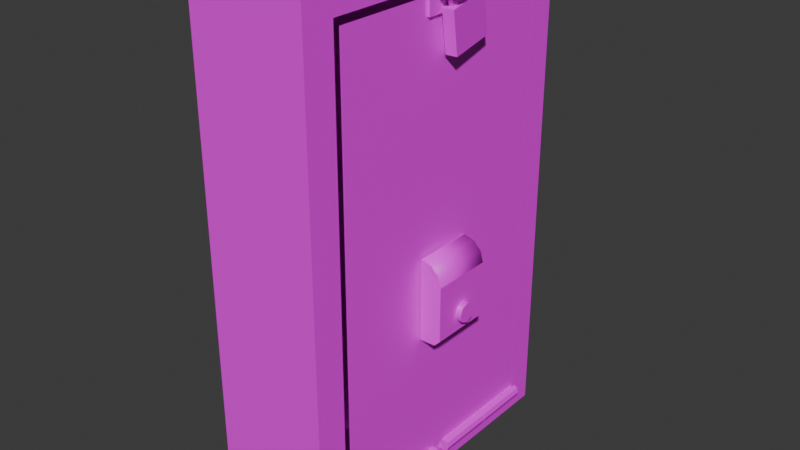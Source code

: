 # Source: blend.blend  (saved by Blender 4.4.32; exported with 4.5.12 LTS)
import bpy
from mathutils import Matrix  # noqa: F401  (used for matrix-valued properties, if any)

bpy.ops.wm.read_factory_settings(use_empty=True)
scene = bpy.context.scene
scene.name = 'Scene'

# ---- collections
col_collection = bpy.data.collections.new('Collection'); scene.collection.children.link(col_collection)

# ---- images (referenced by path relative to the original .blend; pixels are not part of the script)
import os
ASSET_DIR = os.environ.get("B2B_ASSET_DIR", "")  # directory of the original .blend (textures are referenced by path, not embedded)
HERE = os.path.dirname(os.path.abspath(__file__))  # packed textures are extracted next to this script under _unpacked/

def load_image(name, relpath, width, height, colorspace="sRGB"):
    """Load a texture the original file referenced (path relative to the .blend, or extracted next to this script)."""
    p = next((c for c in (os.path.join(HERE, relpath), os.path.join(ASSET_DIR, relpath)) if relpath and os.path.exists(c)), "")
    if p:
        img = bpy.data.images.load(p, check_existing=True)
        img.name = name
    else:  # same state as the original file: an image datablock whose file is absent (Cycles renders it pink)
        img = bpy.data.images.new(name, width, height)
        img.source = "FILE"
        img.filepath = "//" + (relpath or name)
    img.colorspace_settings.name = colorspace
    return img
img_lock_jpg = load_image('lock.jpg', 'lock.jpg', 1024, 1024, 'sRGB')

# ---- materials (node trees are filled in below, after node groups)
mat_x = bpy.data.materials.new('домофон')

# ---- material node trees
mat_x.use_nodes = True; mat_x.node_tree.nodes.clear()
_N = mat_x.node_tree.nodes; _L = mat_x.node_tree.links
n0 = _N.new('ShaderNodeBsdfPrincipled'); n0.name = 'Principled BSDF'; n0.location = (10, 300)
n1 = _N.new('ShaderNodeOutputMaterial'); n1.name = 'Material Output'; n1.location = (300, 300)
n2 = _N.new('ShaderNodeTexImage'); n2.name = 'Image Texture'; n2.location = (-280, 280)
n2.image = img_lock_jpg
n2.interpolation = 'Closest'
_L.new(n0.outputs[0], n1.inputs[0])
_L.new(n2.outputs[0], n0.inputs[0])
n1.is_active_output = True

# ---- world
world_world = bpy.data.worlds.new('World'); scene.world = world_world
world_world.use_nodes = True; world_world.node_tree.nodes.clear()
_N = world_world.node_tree.nodes; _L = world_world.node_tree.links
n0 = _N.new('ShaderNodeOutputWorld'); n0.name = 'World Output'; n0.location = (300, 300)
n1 = _N.new('ShaderNodeBackground'); n1.name = 'Background'; n1.location = (10, 300)
n1.inputs[0].default_value = (0.05088, 0.05088, 0.05088, 1.0)
_L.new(n1.outputs[0], n0.inputs[0])
n0.is_active_output = True
world_world.color = (0.05088, 0.05088, 0.05088)
world_world.sun_shadow_jitter_overblur = 0.0

# ---- meshes
me_cube_001 = bpy.data.meshes.new('Cube.001')
me_cube_001.from_pydata([(-0.21, -0.56, -0.9), (-0.21, -0.56, 0.9), (-0.21, 0.56, -0.9), (-0.21, 0.56, 0.9), (0.21, -0.56, -0.9), (0.21, -0.56, 0.9), (0.21, 0.56, -0.9), (0.21, 0.56, 0.9), (-0.21, -0.448, -0.9), (-0.21, -0.448, 0.9), (0.21, -0.448, -0.9), (0.21, -0.448, 0.9), (-0.21, 0.4592, 0.9), (0.21, 0.4592, -0.9), (-0.21, 0.4592, -0.9), (0.21, 0.4592, 0.9), (-0.21, -0.56, 0.81), (-0.21, 0.56, 0.81), (0.21, 0.56, 0.81), (0.21, -0.56, 0.81), (0.21, -0.448, 0.81), (-0.21, -0.448, 0.81), (0.21, 0.4592, 0.81), (-0.21, 0.4592, 0.81), (-0.21, 0.56, -0.8145), (0.21, 0.56, -0.8145), (0.21, -0.56, -0.8145), (0.21, -0.448, -0.8145), (-0.21, -0.448, -0.8145), (0.21, 0.4592, -0.8145), (-0.21, 0.4592, -0.8145), (-0.21, -0.56, -0.8145), (-0.08672, 0.4592, 0.81), (-0.08672, -0.448, 0.81), (-0.08672, -0.448, -0.8145), (-0.08672, 0.4592, -0.8145), (0.2174, 0.4471, 0.7884), (0.2174, -0.4359, 0.7884), (0.2174, -0.4359, -0.7929), (0.2174, 0.4471, -0.7929)], [], [(23, 12, 3, 17), (17, 3, 7, 18), (20, 11, 5, 19), (19, 5, 1, 16), (8, 10, 4, 0), (11, 9, 1, 5), (15, 12, 9, 11), (14, 13, 10, 8), (22, 15, 11, 20), (16, 1, 9, 21), (18, 7, 15, 22), (2, 6, 13, 14), (7, 3, 12, 15), (21, 9, 12, 23), (28, 21, 23, 30), (25, 18, 22, 29), (31, 16, 21, 28), (29, 22, 32, 35), (26, 19, 16, 31), (27, 20, 19, 26), (24, 17, 18, 25), (30, 23, 17, 24), (14, 30, 24, 2), (2, 24, 25, 6), (10, 27, 26, 4), (4, 26, 31, 0), (13, 29, 27, 10), (0, 31, 28, 8), (6, 25, 29, 13), (8, 28, 30, 14), (35, 32, 33, 34), (20, 27, 34, 33), (27, 29, 35, 34), (22, 20, 33, 32), (39, 36, 37, 38)])
_uv = me_cube_001.uv_layers.new(name='UVMap')
_uv.uv.foreach_set('vector', [0.2012, 0.03876, 0.2012, 0.02282, 0.2191, 0.02282, 0.2191, 0.03876, 0.574, 0.3267, 0.574, 0.3107, 0.6485, 0.3107, 0.6485, 0.3267, 0.3977, 0.03876, 0.3977, 0.02282, 0.4175, 0.02282, 0.4175, 0.03876, 0.02057, 0.3578, 0.02057, 0.3418, 0.095, 0.3418, 0.095, 0.3578, 0.2935, 0.3617, 0.2191, 0.3617, 0.2191, 0.3418, 0.2935, 0.3418, 0.3679, 0.3617, 0.2935, 0.3617, 0.2935, 0.3418, 0.3679, 0.3418, 0.3679, 0.5224, 0.2935, 0.5224, 0.2935, 0.3617, 0.3679, 0.3617, 0.2935, 0.5224, 0.2191, 0.5224, 0.2191, 0.3617, 0.2935, 0.3617, 0.2369, 0.03876, 0.2369, 0.02282, 0.3977, 0.02282, 0.3977, 0.03876, 0.02057, 0.03876, 0.02057, 0.02282, 0.04042, 0.02282, 0.04042, 0.03876, 0.2191, 0.03876, 0.2191, 0.02282, 0.2369, 0.02282, 0.2369, 0.03876, 0.2935, 0.5403, 0.2191, 0.5403, 0.2191, 0.5224, 0.2935, 0.5224, 0.3679, 0.5403, 0.2935, 0.5403, 0.2935, 0.5224, 0.3679, 0.5224, 0.04042, 0.03876, 0.04042, 0.02282, 0.2012, 0.02282, 0.2012, 0.03876, 0.04042, 0.3267, 0.04042, 0.03876, 0.2012, 0.03876, 0.2012, 0.3267, 0.2191, 0.3267, 0.2191, 0.03876, 0.2369, 0.03876, 0.2369, 0.3267, 0.02057, 0.3267, 0.02057, 0.03876, 0.04042, 0.03876, 0.04042, 0.3267, 0.095, 0.6297, 0.095, 0.3418, 0.1476, 0.3418, 0.1476, 0.6297, 0.02057, 0.6456, 0.02057, 0.3578, 0.095, 0.3578, 0.095, 0.6456, 0.3977, 0.3267, 0.3977, 0.03876, 0.4175, 0.03876, 0.4175, 0.3267, 0.574, 0.6145, 0.574, 0.3267, 0.6485, 0.3267, 0.6485, 0.6145, 0.2012, 0.3267, 0.2012, 0.03876, 0.2191, 0.03876, 0.2191, 0.3267, 0.2012, 0.3418, 0.2012, 0.3267, 0.2191, 0.3267, 0.2191, 0.3418, 0.574, 0.6297, 0.574, 0.6145, 0.6485, 0.6145, 0.6485, 0.6297, 0.3977, 0.3418, 0.3977, 0.3267, 0.4175, 0.3267, 0.4175, 0.3418, 0.02057, 0.6608, 0.02057, 0.6456, 0.095, 0.6456, 0.095, 0.6608, 0.2369, 0.3418, 0.2369, 0.3267, 0.3977, 0.3267, 0.3977, 0.3418, 0.02057, 0.3418, 0.02057, 0.3267, 0.04042, 0.3267, 0.04042, 0.3418, 0.2191, 0.3418, 0.2191, 0.3267, 0.2369, 0.3267, 0.2369, 0.3418, 0.04042, 0.3418, 0.04042, 0.3267, 0.2012, 0.3267, 0.2012, 0.3418, 0.4175, 0.3107, 0.4175, 0.02282, 0.5783, 0.02282, 0.5783, 0.3107, 0.2002, 0.3418, 0.2002, 0.6297, 0.1476, 0.6297, 0.1476, 0.3418, 0.6309, 0.02282, 0.6309, 0.1836, 0.5783, 0.1836, 0.5783, 0.02282, 0.6309, 0.1836, 0.6309, 0.02282, 0.6835, 0.02282, 0.6835, 0.1836, 0.4175, 0.5909, 0.4175, 0.3107, 0.574, 0.3107, 0.574, 0.5909])
me_cube_001.materials.append(mat_x)
me_cube_001.update()
me_cube_002 = bpy.data.meshes.new('Cube.002')
me_cube_002.from_pydata([(-0.005, -0.08, -0.03), (-0.005, -0.08, 0.03), (-0.005, 0.08, -0.03), (-0.005, 0.08, 0.03), (0.005, -0.08, -0.03), (0.005, -0.08, 0.03), (0.005, 0.08, -0.03), (0.005, 0.08, 0.03), (-0.005, -0.08, -0.021), (-0.005, 0.08, -0.021), (0.005, 0.08, -0.021), (0.005, -0.08, -0.021), (-0.005, -0.048, -0.03), (-0.005, -0.048, 0.03), (0.005, -0.048, -0.03), (0.005, -0.048, 0.03), (0.005, -0.048, -0.021), (-0.005, -0.048, -0.021), (-0.005, 0.048, 0.03), (0.005, 0.048, -0.03), (-0.005, 0.048, -0.021), (-0.005, 0.048, -0.03), (0.005, 0.048, 0.03), (0.005, 0.048, -0.021), (0.06391, 0.004021, -0.021), (0.01993, 0.048, -0.021), (0.06056, 0.02085, -0.021), (0.05103, 0.03512, -0.021), (0.03676, 0.04465, -0.021), (0.01993, -0.048, -0.021), (0.06391, -0.004021, -0.021), (0.03676, -0.04465, -0.021), (0.05103, -0.03512, -0.021), (0.06056, -0.02085, -0.021), (0.06391, -0.004021, -0.03), (0.01993, -0.048, -0.03), (0.06056, -0.02085, -0.03), (0.05103, -0.03512, -0.03), (0.03676, -0.04465, -0.03), (0.01993, 0.048, -0.03), (0.06391, 0.004021, -0.03), (0.03676, 0.04465, -0.03), (0.05103, 0.03512, -0.03), (0.06056, 0.02085, -0.03), (0.008892, 1.825e-09, -0.03), (0.009234, 0.003902, -0.03), (0.009234, -0.003902, -0.03), (0.0141, -0.01414, -0.03), (0.01189, -0.01111, -0.03), (0.01025, -0.007654, -0.03), (0.01025, 0.007654, -0.03), (0.01189, 0.01111, -0.03), (0.0141, 0.01414, -0.03), (0.0168, -0.01663, -0.03), (0.0168, 0.01663, -0.03), (0.02321, -0.01962, -0.03), (0.02668, 0.02, -0.03), (0.03015, 0.01962, -0.03), (0.02321, 0.01962, -0.03), (0.01987, -0.01848, -0.03), (0.01987, 0.01848, -0.03), (0.02668, -0.02, -0.03), (0.03349, -0.01848, -0.03), (0.03015, -0.01962, -0.03), (0.03657, 0.01663, -0.03), (0.03657, -0.01663, -0.03), (0.03349, 0.01848, -0.03), (0.04147, -0.01111, -0.03), (0.04147, 0.01111, -0.03), (0.04447, 1.825e-09, -0.03), (0.0443, -0.001972, -0.03), (0.04413, 0.003902, -0.03), (0.04413, -0.003902, -0.03), (0.04312, 0.007654, -0.03), (0.04312, -0.007654, -0.03), (0.03926, -0.01414, -0.03), (0.03926, 0.01414, -0.03), (0.008892, 1.825e-09, -0.021), (0.009234, 0.003902, -0.021), (0.009234, -0.003902, -0.021), (0.0141, 0.01414, -0.021), (0.01189, 0.01111, -0.021), (0.01025, -0.007654, -0.021), (0.01025, 0.007654, -0.021), (0.01189, -0.01111, -0.021), (0.0141, -0.01414, -0.021), (0.0168, -0.01663, -0.021), (0.0168, 0.01663, -0.021), (0.01987, -0.01848, -0.021), (0.02321, -0.01962, -0.021), (0.01987, 0.01848, -0.021), (0.02321, 0.01962, -0.021), (0.03015, -0.01962, -0.021), (0.02668, -0.02, -0.021), (0.02668, 0.02, -0.021), (0.03015, 0.01962, -0.021), (0.03657, -0.01663, -0.021), (0.03349, -0.01848, -0.021), (0.03657, 0.01663, -0.021), (0.03349, 0.01848, -0.021), (0.04147, -0.01111, -0.021), (0.04147, 0.01111, -0.021), (0.04438, 0.001052, -0.021), (0.04447, 1.825e-09, -0.021), (0.04413, 0.003902, -0.021), (0.04413, -0.003902, -0.021), (0.04312, 0.007654, -0.021), (0.04312, -0.007654, -0.021), (0.03926, 0.01414, -0.021), (0.03926, -0.01414, -0.021)], [], [(20, 18, 3, 9), (9, 3, 7, 10), (16, 15, 5, 11), (11, 5, 1, 8), (12, 14, 4, 0), (15, 13, 1, 5), (4, 11, 8, 0), (14, 16, 11, 4), (2, 9, 10, 6), (21, 20, 9, 2), (0, 8, 17, 12), (43, 40, 34, 70, 69, 71, 73, 68, 76, 64, 66, 57, 41, 42), (34, 36, 37, 38, 35, 14, 19, 39, 41, 57, 56, 58, 60, 54, 52, 51, 50, 45, 44, 46, 49, 48, 47, 53, 59, 55, 61, 63, 62, 65, 75, 67, 74, 72, 70), (22, 18, 13, 15), (21, 19, 14, 12), (23, 22, 15, 16), (8, 1, 13, 17), (10, 7, 22, 23), (2, 6, 19, 21), (7, 3, 18, 22), (6, 10, 23, 19), (12, 17, 20, 21), (17, 13, 18, 20), (19, 23, 25, 39), (16, 14, 35, 29), (40, 24, 30, 34), (29, 35, 38, 31), (31, 38, 37, 32), (32, 37, 36, 33), (33, 36, 34, 30), (24, 40, 43, 26), (26, 43, 42, 27), (27, 42, 41, 28), (28, 41, 39, 25), (33, 30, 24, 102, 103, 105, 107, 100, 109, 96, 97, 92, 31, 32), (102, 24, 26, 27, 28, 25, 23, 16, 29, 31, 92, 93, 89, 88, 86, 85, 84, 82, 79, 77, 78, 83, 81, 80, 87, 90, 91, 94, 95, 99, 98, 108, 101, 106, 104), (94, 56, 57, 95), (95, 57, 66, 99), (99, 66, 64, 98), (98, 64, 76, 108), (76, 68, 101, 108), (68, 73, 106, 101), (73, 71, 104, 106), (71, 69, 103, 102, 104), (69, 70, 72, 105, 103), (72, 74, 107, 105), (74, 67, 100, 107), (67, 75, 109, 100), (75, 65, 96, 109), (65, 62, 97, 96), (62, 63, 92, 97), (63, 61, 93, 92), (61, 55, 89, 93), (55, 59, 88, 89), (59, 53, 86, 88), (53, 47, 85, 86), (85, 47, 48, 84), (84, 48, 49, 82), (82, 49, 46, 79), (79, 46, 44, 77), (77, 44, 45, 78), (78, 45, 50, 83), (83, 50, 51, 81), (81, 51, 52, 80), (80, 52, 54, 87), (87, 54, 60, 90), (90, 60, 58, 91), (91, 58, 56, 94)])
me_cube_002.polygons.foreach_set('use_smooth', [0, 0, 0, 0, 0, 0, 0, 0, 0, 0, 0, 0, 0, 0, 0, 0, 0, 0, 0, 0, 0, 0, 0, 1, 1, 1, 1, 1, 1, 1, 1, 1, 1, 1, 0, 0, 1, 1, 1, 1, 1, 1, 1, 0, 0, 1, 1, 1, 1, 1, 1, 1, 1, 1, 1, 1, 1, 1, 1, 1, 1, 1, 1, 1, 1, 1, 1, 1])
_uv = me_cube_002.uv_layers.new(name='UVMap')
_uv.uv.foreach_set('vector', [0.5333, 0.8577, 0.5333, 0.8771, 0.5211, 0.8771, 0.5211, 0.8577, 0.5587, 0.8943, 0.522, 0.8943, 0.522, 0.8871, 0.5587, 0.8871, 0.5942, 0.8577, 0.5942, 0.8771, 0.582, 0.8771, 0.582, 0.8577, 0.5852, 0.9061, 0.5572, 0.9061, 0.5572, 0.9006, 0.5852, 0.9006, 0.6147, 0.9697, 0.6147, 0.966, 0.6267, 0.966, 0.6267, 0.9697, 0.533, 0.9172, 0.533, 0.922, 0.5174, 0.922, 0.5174, 0.9172, 0.5902, 0.9061, 0.5852, 0.9061, 0.5852, 0.9006, 0.5902, 0.9006, 0.5942, 0.8542, 0.5942, 0.8577, 0.582, 0.8577, 0.582, 0.8542, 0.5652, 0.8943, 0.5587, 0.8943, 0.5587, 0.8871, 0.5652, 0.8871, 0.5333, 0.8542, 0.5333, 0.8577, 0.5211, 0.8577, 0.5211, 0.8542, 0.582, 0.8542, 0.582, 0.8577, 0.5698, 0.8577, 0.5698, 0.8542, 0.589, 0.9453, 0.5953, 0.944, 0.5983, 0.944, 0.5975, 0.9513, 0.5968, 0.9513, 0.5954, 0.9514, 0.594, 0.9518, 0.5927, 0.9524, 0.5915, 0.9532, 0.5906, 0.9542, 0.5899, 0.9554, 0.5895, 0.9566, 0.5801, 0.9541, 0.5837, 0.9488, 0.5983, 0.944, 0.6046, 0.9453, 0.6099, 0.9488, 0.6135, 0.9541, 0.6147, 0.9604, 0.6147, 0.966, 0.5789, 0.966, 0.5789, 0.9604, 0.5801, 0.9541, 0.5895, 0.9566, 0.5893, 0.9579, 0.5895, 0.9592, 0.5899, 0.9604, 0.5906, 0.9616, 0.5915, 0.9626, 0.5927, 0.9634, 0.594, 0.964, 0.5954, 0.9644, 0.5968, 0.9645, 0.5983, 0.9644, 0.5997, 0.964, 0.601, 0.9634, 0.6021, 0.9626, 0.603, 0.9616, 0.6037, 0.9604, 0.6041, 0.9592, 0.6043, 0.9579, 0.6041, 0.9566, 0.6037, 0.9554, 0.603, 0.9542, 0.6021, 0.9532, 0.601, 0.9524, 0.5997, 0.9518, 0.5983, 0.9514, 0.5975, 0.9513, 0.5798, 0.9172, 0.5798, 0.922, 0.533, 0.922, 0.533, 0.9172, 0.5789, 0.9697, 0.5789, 0.966, 0.6147, 0.966, 0.6147, 0.9697, 0.6307, 0.8577, 0.6307, 0.8771, 0.5942, 0.8771, 0.5942, 0.8577, 0.582, 0.8577, 0.582, 0.8771, 0.5698, 0.8771, 0.5698, 0.8577, 0.6429, 0.8577, 0.6429, 0.8771, 0.6307, 0.8771, 0.6307, 0.8577, 0.5669, 0.9697, 0.5669, 0.966, 0.5789, 0.966, 0.5789, 0.9697, 0.5954, 0.9172, 0.5954, 0.922, 0.5798, 0.922, 0.5798, 0.9172, 0.6429, 0.8542, 0.6429, 0.8577, 0.6307, 0.8577, 0.6307, 0.8542, 0.5698, 0.8542, 0.5698, 0.8577, 0.5333, 0.8577, 0.5333, 0.8542, 0.5698, 0.8577, 0.5698, 0.8771, 0.5333, 0.8771, 0.5333, 0.8577, 0.618, 0.9176, 0.618, 0.922, 0.6107, 0.922, 0.6107, 0.9176, 0.5652, 0.8936, 0.5652, 0.8871, 0.5759, 0.8871, 0.5759, 0.8936, 0.54, 0.9012, 0.54, 0.9061, 0.5356, 0.9061, 0.5356, 0.9012, 0.5759, 0.8936, 0.5759, 0.8871, 0.588, 0.8871, 0.588, 0.8936, 0.588, 0.8936, 0.588, 0.8871, 0.5984, 0.8871, 0.5984, 0.8936, 0.5185, 0.9061, 0.5185, 0.9012, 0.5264, 0.9012, 0.5264, 0.9061, 0.5264, 0.9061, 0.5264, 0.9012, 0.5356, 0.9012, 0.5356, 0.9061, 0.54, 0.9061, 0.54, 0.9012, 0.5493, 0.9012, 0.5493, 0.9061, 0.5493, 0.9061, 0.5493, 0.9012, 0.5572, 0.9012, 0.5572, 0.9061, 0.5954, 0.922, 0.5954, 0.9176, 0.6025, 0.9176, 0.6025, 0.922, 0.6025, 0.922, 0.6025, 0.9176, 0.6107, 0.9176, 0.6107, 0.922, 0.5568, 0.9647, 0.5505, 0.966, 0.5475, 0.966, 0.5486, 0.9587, 0.549, 0.9587, 0.5505, 0.9586, 0.5519, 0.9582, 0.5532, 0.9576, 0.5543, 0.9568, 0.5552, 0.9558, 0.5559, 0.9546, 0.5563, 0.9534, 0.5657, 0.9559, 0.5621, 0.9612, 0.5486, 0.9587, 0.5475, 0.966, 0.5412, 0.9647, 0.5359, 0.9612, 0.5324, 0.9559, 0.5311, 0.9496, 0.5311, 0.944, 0.5669, 0.944, 0.5669, 0.9496, 0.5657, 0.9559, 0.5563, 0.9534, 0.5565, 0.9521, 0.5563, 0.9508, 0.5559, 0.9496, 0.5552, 0.9484, 0.5543, 0.9474, 0.5532, 0.9466, 0.5519, 0.946, 0.5505, 0.9456, 0.549, 0.9455, 0.5476, 0.9456, 0.5462, 0.946, 0.5449, 0.9466, 0.5437, 0.9474, 0.5428, 0.9484, 0.5421, 0.9496, 0.5417, 0.9508, 0.5416, 0.9521, 0.5417, 0.9534, 0.5421, 0.9546, 0.5428, 0.9558, 0.5437, 0.9568, 0.5449, 0.9576, 0.5462, 0.9582, 0.5476, 0.9586, 0.6127, 0.9056, 0.6127, 0.9006, 0.6146, 0.9006, 0.6146, 0.9056, 0.6146, 0.9056, 0.6146, 0.9006, 0.6165, 0.9006, 0.6165, 0.9056, 0.6165, 0.9056, 0.6165, 0.9006, 0.6181, 0.9006, 0.6181, 0.9056, 0.6181, 0.9056, 0.6181, 0.9006, 0.6196, 0.9006, 0.6196, 0.9056, 0.5902, 0.9006, 0.5918, 0.9006, 0.5918, 0.9056, 0.5902, 0.9056, 0.5918, 0.9006, 0.5937, 0.9006, 0.5937, 0.9056, 0.5918, 0.9056, 0.5937, 0.9006, 0.5958, 0.9006, 0.5958, 0.9056, 0.5937, 0.9056, 0.5958, 0.9006, 0.598, 0.9006, 0.598, 0.9056, 0.5974, 0.9056, 0.5958, 0.9056, 0.598, 0.9006, 0.599, 0.9006, 0.6001, 0.9006, 0.6001, 0.9056, 0.598, 0.9056, 0.6001, 0.9006, 0.6022, 0.9006, 0.6022, 0.9056, 0.6001, 0.9056, 0.6022, 0.9006, 0.6041, 0.9006, 0.6041, 0.9056, 0.6022, 0.9056, 0.6041, 0.9006, 0.6057, 0.9006, 0.6057, 0.9056, 0.6041, 0.9056, 0.6196, 0.9006, 0.621, 0.9006, 0.621, 0.9056, 0.6196, 0.9056, 0.621, 0.9006, 0.6227, 0.9006, 0.6227, 0.9056, 0.621, 0.9056, 0.6227, 0.9006, 0.6245, 0.9006, 0.6245, 0.9056, 0.6227, 0.9056, 0.6245, 0.9006, 0.6264, 0.9006, 0.6264, 0.9056, 0.6245, 0.9056, 0.6264, 0.9006, 0.6283, 0.9006, 0.6283, 0.9056, 0.6264, 0.9056, 0.6283, 0.9006, 0.6302, 0.9006, 0.6302, 0.9056, 0.6283, 0.9056, 0.6302, 0.9006, 0.6319, 0.9006, 0.6319, 0.9056, 0.6302, 0.9056, 0.6319, 0.9006, 0.6334, 0.9006, 0.6334, 0.9056, 0.6319, 0.9056, 0.5984, 0.8936, 0.5984, 0.8871, 0.6006, 0.8871, 0.6006, 0.8936, 0.6006, 0.8936, 0.6006, 0.8871, 0.6031, 0.8871, 0.6031, 0.8936, 0.6031, 0.8936, 0.6031, 0.8871, 0.6058, 0.8871, 0.6058, 0.8936, 0.6058, 0.8936, 0.6058, 0.8871, 0.6086, 0.8871, 0.6086, 0.8936, 0.6086, 0.8936, 0.6086, 0.8871, 0.6114, 0.8871, 0.6114, 0.8936, 0.6114, 0.8936, 0.6114, 0.8871, 0.6141, 0.8871, 0.6141, 0.8936, 0.6141, 0.8936, 0.6141, 0.8871, 0.6166, 0.8871, 0.6166, 0.8936, 0.6166, 0.8936, 0.6166, 0.8871, 0.6188, 0.8871, 0.6188, 0.8936, 0.6057, 0.9056, 0.6057, 0.9006, 0.6072, 0.9006, 0.6072, 0.9056, 0.6072, 0.9056, 0.6072, 0.9006, 0.609, 0.9006, 0.609, 0.9056, 0.609, 0.9056, 0.609, 0.9006, 0.6108, 0.9006, 0.6108, 0.9056, 0.6108, 0.9056, 0.6108, 0.9006, 0.6127, 0.9006, 0.6127, 0.9056])
me_cube_002.materials.append(mat_x)
me_cube_002.update()
me_cube_005 = bpy.data.meshes.new('Cube.005')
me_cube_005.from_pydata([(-0.01101, -0.06074, 0.04497), (-0.01101, -0.06074, 0.07183), (-0.01101, -0.04074, 0.04497), (-0.01101, -0.04074, 0.07183), (0.008993, -0.06074, 0.04497), (0.008993, -0.06074, 0.07183), (0.008993, -0.04074, 0.04497), (0.008993, -0.04074, 0.07183), (-0.01101, 0.03996, 0.04497), (-0.01101, 0.03996, 0.07183), (-0.01101, 0.05996, 0.04497), (-0.01101, 0.05996, 0.07183), (0.008993, 0.03996, 0.04497), (0.008993, 0.03996, 0.07183), (0.008993, 0.05996, 0.04497), (0.008993, 0.05996, 0.07183), (-0.01122, 0.031, 0.1048), (-0.01154, 0.01111, 0.1199), (-0.01154, -0.01188, 0.1199), (-0.01122, -0.03177, 0.1048), (0.009204, -0.03177, 0.1048), (0.00953, -0.01188, 0.1199), (0.00953, 0.01111, 0.1199), (0.009204, 0.031, 0.1048), (0.009204, -0.04876, 0.1162), (0.00953, -0.0187, 0.1398), (0.00953, 0.01793, 0.1398), (0.009204, 0.04799, 0.1162), (-0.01122, -0.04876, 0.1162), (-0.01154, -0.0187, 0.1398), (-0.01154, 0.01793, 0.1398), (-0.01122, 0.04799, 0.1162), (-0.01973, -0.0799, -0.09767), (-0.01973, -0.0799, 0.04633), (-0.01973, 0.0801, -0.09767), (-0.01973, 0.0801, 0.04633), (0.02027, -0.0799, -0.09767), (0.02027, -0.0799, 0.04633), (0.02027, 0.0801, -0.09767), (0.02027, 0.0801, 0.04633)], [], [(0, 1, 3, 2), (2, 3, 7, 6), (6, 7, 5, 4), (4, 5, 1, 0), (2, 6, 4, 0), (13, 15, 27, 23), (8, 9, 11, 10), (10, 11, 15, 14), (14, 15, 13, 12), (12, 13, 9, 8), (10, 14, 12, 8), (9, 13, 23, 16), (15, 11, 31, 27), (11, 9, 16, 31), (16, 23, 22, 17), (17, 22, 21, 18), (18, 21, 20, 19), (19, 20, 7, 3), (23, 27, 26, 22), (22, 26, 25, 21), (21, 25, 24, 20), (20, 24, 5, 7), (27, 31, 30, 26), (26, 30, 29, 25), (25, 29, 28, 24), (24, 28, 1, 5), (31, 16, 17, 30), (30, 17, 18, 29), (29, 18, 19, 28), (28, 19, 3, 1), (32, 33, 35, 34), (34, 35, 39, 38), (38, 39, 37, 36), (36, 37, 33, 32), (34, 38, 36, 32), (39, 35, 33, 37)])
me_cube_005.polygons.foreach_set('use_smooth', [0, 0, 0, 1, 0, 0, 0, 1, 0, 0, 0, 0, 1, 0, 0, 0, 0, 0, 0, 0, 0, 0, 1, 1, 1, 1, 0, 0, 0, 0, 0, 0, 0, 0, 0, 0])
_uv = me_cube_005.uv_layers.new(name='UVMap')
_uv.uv.foreach_set('vector', [0.9451, 0.3866, 0.9291, 0.3866, 0.9291, 0.3747, 0.9451, 0.3747, 0.8617, 0.5927, 0.8617, 0.576, 0.8742, 0.576, 0.8742, 0.5927, 0.9451, 0.3985, 0.9291, 0.3985, 0.9291, 0.3866, 0.9451, 0.3866, 0.8617, 0.5555, 0.8617, 0.5388, 0.8742, 0.5388, 0.8742, 0.5555, 0.952, 0.5791, 0.952, 0.591, 0.9401, 0.591, 0.9401, 0.5791, 0.9291, 0.4464, 0.9291, 0.4583, 0.9028, 0.4512, 0.9095, 0.4411, 0.9451, 0.3268, 0.9291, 0.3268, 0.9291, 0.3149, 0.9451, 0.3149, 0.7807, 0.5857, 0.7807, 0.569, 0.7931, 0.569, 0.7931, 0.5857, 0.9451, 0.4583, 0.9291, 0.4583, 0.9291, 0.4464, 0.9451, 0.4464, 0.9281, 0.6146, 0.9281, 0.5987, 0.94, 0.5987, 0.94, 0.6146, 0.7553, 0.5808, 0.7553, 0.5932, 0.7428, 0.5932, 0.7428, 0.5808, 0.94, 0.5987, 0.9281, 0.5987, 0.928, 0.5791, 0.9401, 0.5791, 0.7931, 0.569, 0.7807, 0.569, 0.7806, 0.5414, 0.7933, 0.5414, 0.9291, 0.3149, 0.9291, 0.3268, 0.9095, 0.3321, 0.9028, 0.322, 0.947, 0.3105, 0.9349, 0.3105, 0.9347, 0.2987, 0.9472, 0.2987, 0.9472, 0.2987, 0.9347, 0.2987, 0.9347, 0.285, 0.9472, 0.285, 0.9472, 0.285, 0.9347, 0.285, 0.9349, 0.2732, 0.947, 0.2732, 0.8616, 0.5555, 0.8743, 0.5555, 0.8742, 0.576, 0.8617, 0.576, 0.9095, 0.4411, 0.9028, 0.4512, 0.8887, 0.4333, 0.9006, 0.4293, 0.9006, 0.4293, 0.8887, 0.4333, 0.8887, 0.4116, 0.9006, 0.4156, 0.9006, 0.4156, 0.8887, 0.4116, 0.9028, 0.3937, 0.9095, 0.4038, 0.9095, 0.4038, 0.9028, 0.3937, 0.9291, 0.3866, 0.9291, 0.3985, 0.7931, 0.5414, 0.7804, 0.5414, 0.7802, 0.5227, 0.7933, 0.5227, 0.7933, 0.5227, 0.7802, 0.5227, 0.7802, 0.4999, 0.7933, 0.4999, 0.7933, 0.4999, 0.7802, 0.4999, 0.7804, 0.4812, 0.7931, 0.4812, 0.8616, 0.5112, 0.8743, 0.5112, 0.8742, 0.5388, 0.8617, 0.5388, 0.9028, 0.322, 0.9095, 0.3321, 0.9006, 0.3439, 0.8887, 0.3399, 0.8887, 0.3399, 0.9006, 0.3439, 0.9006, 0.3576, 0.8887, 0.3616, 0.8887, 0.3616, 0.9006, 0.3576, 0.9095, 0.3694, 0.9028, 0.3795, 0.9028, 0.3795, 0.9095, 0.3694, 0.9291, 0.3747, 0.9291, 0.3866, 0.7938, 0.3817, 0.7042, 0.3817, 0.7042, 0.2821, 0.7938, 0.2821, 0.7553, 0.5708, 0.7553, 0.4812, 0.7802, 0.4812, 0.7802, 0.5708, 0.7938, 0.4812, 0.7042, 0.4812, 0.7042, 0.3817, 0.7938, 0.3817, 0.8367, 0.6008, 0.8367, 0.5112, 0.8616, 0.5112, 0.8616, 0.6008, 0.9518, 0.5533, 0.928, 0.5533, 0.928, 0.4583, 0.9518, 0.4583, 0.7553, 0.5808, 0.7304, 0.5808, 0.7304, 0.4812, 0.7553, 0.4812])
me_cube_005.materials.append(mat_x)
me_cube_005.update()
me_cylinder_001 = bpy.data.meshes.new('Cylinder.001')
me_cylinder_001.from_pydata([(0.0, 0.0231, -0.105), (0.0, 0.0231, 0.105), (0.01454, 0.01633, -0.105), (0.01454, 0.01633, 0.105), (0.02056, -1.824e-09, -0.105), (0.02056, 1.824e-09, 0.105), (0.01454, -0.01633, -0.105), (0.01454, -0.01633, 0.105), (0.0, -0.0231, -0.105), (0.0, -0.0231, 0.105), (-0.01454, -0.01633, -0.105), (-0.01454, -0.01633, 0.105), (-0.02056, -1.824e-09, -0.105), (-0.02056, 1.824e-09, 0.105), (-0.01454, 0.01633, -0.105), (-0.01454, 0.01633, 0.105)], [], [(0, 1, 3, 2), (2, 3, 5, 4), (4, 5, 7, 6), (6, 7, 9, 8), (8, 9, 11, 10), (10, 11, 13, 12), (3, 1, 15, 13, 11, 9, 7, 5), (12, 13, 15, 14), (14, 15, 1, 0), (0, 2, 4, 6, 8, 10, 12, 14)])
_uv = me_cylinder_001.uv_layers.new(name='UVMap')
_uv.uv.foreach_set('vector', [0.08588, 0.9793, 0.08588, 0.8466, 0.09306, 0.8466, 0.09306, 0.9793, 0.09306, 0.9793, 0.09306, 0.8466, 0.1041, 0.8466, 0.1041, 0.9793, 0.1041, 0.9793, 0.1041, 0.8466, 0.1124, 0.8466, 0.1124, 0.9793, 0.137, 0.9806, 0.137, 0.8488, 0.1468, 0.8488, 0.1468, 0.9806, 0.1491, 0.9807, 0.1491, 0.848, 0.1563, 0.848, 0.1563, 0.9807, 0.1563, 0.9807, 0.1563, 0.848, 0.1673, 0.848, 0.1673, 0.9807, 0.2193, 0.9095, 0.2092, 0.9103, 0.2021, 0.9031, 0.2021, 0.8922, 0.2092, 0.8838, 0.2193, 0.883, 0.2265, 0.8901, 0.2265, 0.9011, 0.1673, 0.9807, 0.1673, 0.848, 0.1756, 0.848, 0.1756, 0.9807, 0.1151, 0.9797, 0.1151, 0.8479, 0.1248, 0.8479, 0.1248, 0.9797, 0.208, 0.9664, 0.2009, 0.9592, 0.2009, 0.9482, 0.208, 0.9398, 0.2181, 0.939, 0.2253, 0.9462, 0.2253, 0.9572, 0.2181, 0.9655])
me_cylinder_001.materials.append(mat_x)
me_cylinder_001.update()
me_cube_006 = bpy.data.meshes.new('Cube.006')
me_cube_006.from_pydata([(-0.03872, -0.1089, -0.1452), (-0.03872, -0.1089, 0.1452), (-0.03872, 0.1089, -0.1452), (-0.03872, 0.1089, 0.1452), (0.03872, -0.1089, 0.06951), (-0.03697, -0.1089, 0.1452), (0.02858, -0.1089, 0.1074), (0.0008763, -0.1089, 0.1351), (-0.03697, 0.1089, 0.1452), (0.03872, 0.1089, 0.06951), (0.0008763, 0.1089, 0.1351), (0.02858, 0.1089, 0.1074), (0.01743, -0.1089, -0.1452), (0.03872, -0.1089, -0.1239), (0.03872, 0.1089, -0.1239), (0.01743, 0.1089, -0.1452)], [], [(0, 1, 3, 2), (2, 3, 8, 10, 11, 9, 14, 15), (12, 13, 4, 6, 7, 5, 1, 0), (2, 15, 12, 0), (8, 5, 7, 10), (10, 7, 6, 11), (11, 6, 4, 9), (8, 3, 1, 5), (12, 15, 14, 13), (14, 9, 4, 13)])
me_cube_006.polygons.foreach_set('use_smooth', [0, 0, 0, 1, 1, 1, 1, 0, 1, 0])
_uv = me_cube_006.uv_layers.new(name='UVMap')
_uv.uv.foreach_set('vector', [0.385, 0.7919, 0.385, 0.7158, 0.442, 0.7158, 0.442, 0.7919, 0.338, 0.7862, 0.338, 0.7101, 0.3384, 0.7101, 0.3483, 0.7128, 0.3556, 0.72, 0.3583, 0.7299, 0.3583, 0.7806, 0.3527, 0.7862, 0.3435, 0.8622, 0.338, 0.8567, 0.338, 0.806, 0.3406, 0.7961, 0.3479, 0.7888, 0.3578, 0.7862, 0.3583, 0.7862, 0.3583, 0.8622, 0.443, 0.9175, 0.4283, 0.9175, 0.4283, 0.8605, 0.443, 0.8605, 0.4425, 0.8567, 0.4425, 0.7997, 0.4527, 0.7997, 0.4527, 0.8567, 0.385, 0.7919, 0.442, 0.7919, 0.442, 0.8001, 0.385, 0.8001, 0.385, 0.8001, 0.442, 0.8001, 0.442, 0.8102, 0.385, 0.8102, 0.4425, 0.8567, 0.442, 0.8567, 0.442, 0.7997, 0.4425, 0.7997, 0.4283, 0.8605, 0.4283, 0.9175, 0.4227, 0.9175, 0.4227, 0.8605, 0.385, 0.8605, 0.385, 0.8102, 0.442, 0.8102, 0.442, 0.8605])
me_cube_006.materials.append(mat_x)
me_cube_006.update()
me_cylinder_005 = bpy.data.meshes.new('Cylinder.005')
me_cylinder_005.from_pydata([(0.0, 0.03579, -0.07516), (0.0, 0.03579, 0.07516), (0.02531, 0.02531, -0.07516), (0.02531, 0.02531, 0.07516), (0.03579, -3.596e-10, -0.07516), (0.03579, -3.596e-10, 0.07516), (0.02531, -0.02531, -0.07516), (0.02531, -0.02531, 0.07516), (0.0, -0.03579, -0.07516), (0.0, -0.03579, 0.07516), (-0.02531, -0.02531, -0.07516), (-0.02531, -0.02531, 0.07516), (-0.03579, -3.596e-10, -0.07516), (-0.03579, -3.596e-10, 0.07516), (-0.02531, 0.02531, -0.07516), (-0.02531, 0.02531, 0.07516)], [], [(0, 1, 3, 2), (2, 3, 5, 4), (4, 5, 7, 6), (6, 7, 9, 8), (8, 9, 11, 10), (10, 11, 13, 12), (3, 1, 15, 13, 11, 9, 7, 5), (12, 13, 15, 14), (14, 15, 1, 0), (0, 2, 4, 6, 8, 10, 12, 14)])
me_cylinder_005.polygons.foreach_set('use_smooth', [1, 1, 1, 1, 1, 1, 0, 1, 1, 0])
_uv = me_cylinder_005.uv_layers.new(name='UVMap')
_uv.uv.foreach_set('vector', [0.9638, 0.7383, 0.9638, 0.7, 0.9708, 0.7, 0.9708, 0.7383, 0.9345, 0.7364, 0.9345, 0.6981, 0.9394, 0.6981, 0.9394, 0.7364, 0.9394, 0.7364, 0.9394, 0.6981, 0.9464, 0.6981, 0.9464, 0.7364, 0.9464, 0.7364, 0.9464, 0.6981, 0.9513, 0.6981, 0.9513, 0.7364, 0.9638, 0.7765, 0.9638, 0.7383, 0.9708, 0.7383, 0.9708, 0.7765, 0.9075, 0.7368, 0.9075, 0.6985, 0.9124, 0.6985, 0.9124, 0.7368, 0.9104, 0.7685, 0.9055, 0.7636, 0.9055, 0.7566, 0.9104, 0.7517, 0.9174, 0.7517, 0.9223, 0.7566, 0.9223, 0.7636, 0.9174, 0.7685, 0.9124, 0.7368, 0.9124, 0.6985, 0.9194, 0.6985, 0.9194, 0.7368, 0.9194, 0.7368, 0.9194, 0.6985, 0.9243, 0.6985, 0.9243, 0.7368, 0.9298, 0.7633, 0.9298, 0.7563, 0.9347, 0.7514, 0.9417, 0.7514, 0.9466, 0.7563, 0.9466, 0.7633, 0.9417, 0.7682, 0.9347, 0.7682])
me_cylinder_005.materials.append(mat_x)
me_cylinder_005.update()

# ---- objects
ob_cube = bpy.data.objects.new('Cube', me_cube_001)
ob_cube_001 = bpy.data.objects.new('Cube.001', me_cube_002)
ob_cube_002 = bpy.data.objects.new('Cube.002', me_cube_002)
ob_cube_004 = bpy.data.objects.new('Cube.004', me_cube_005)
ob_cylinder = bpy.data.objects.new('Cylinder', me_cylinder_001)
ob_cylinder_001 = bpy.data.objects.new('Cylinder.001', me_cylinder_001)
ob_cylinder_002 = bpy.data.objects.new('Cylinder.002', me_cylinder_001)
ob_cylinder_003 = bpy.data.objects.new('Cylinder.003', me_cylinder_001)
ob_cube_003 = bpy.data.objects.new('Cube.003', me_cube_006)
ob_cylinder_004 = bpy.data.objects.new('Cylinder.004', me_cylinder_005)

# ---- transforms, parenting, visibility, modifiers, constraints
ob_cube.location = (0.0, 0.0, 0.0)
ob_cube_001.location = (0.2227, 0.0, 0.8464)
ob_cube_002.location = (0.2227, 0.0, 0.7607)
ob_cube_002.rotation_euler = (-3.142, -0.0, 0.0)
ob_cube_004.location = (0.2457, 0.05676, 0.7154)
ob_cube_004.rotation_euler = (0.1657, 0.009878, 0.06271)
ob_cylinder.location = (0.2255, -0.3388, -0.8123)
ob_cylinder.rotation_euler = (-1.571, -0.0, 0.0)
ob_cylinder_001.location = (0.2255, -0.124, -0.8123)
ob_cylinder_001.rotation_euler = (-1.571, -0.0, 0.0)
ob_cylinder_002.location = (0.2255, 0.3514, -0.8123)
ob_cylinder_002.rotation_euler = (-1.571, -0.0, 0.0)
ob_cylinder_003.location = (0.2255, 0.1366, -0.8123)
ob_cylinder_003.rotation_euler = (-1.571, -0.0, 0.0)
ob_cube_003.location = (0.259, 0.01061, -0.17)
ob_cylinder_004.location = (0.2433, 0.01612, -0.2309)
ob_cylinder_004.rotation_euler = (-0.0, 1.571, 0.0)

# ---- collection membership
col_collection.objects.link(ob_cube)
col_collection.objects.link(ob_cube_001)
col_collection.objects.link(ob_cube_002)
col_collection.objects.link(ob_cube_004)
col_collection.objects.link(ob_cylinder)
col_collection.objects.link(ob_cylinder_001)
col_collection.objects.link(ob_cylinder_002)
col_collection.objects.link(ob_cylinder_003)
col_collection.objects.link(ob_cube_003)
col_collection.objects.link(ob_cylinder_004)

# ---- scene / render settings (as saved in the file)
scene.frame_start = 1; scene.frame_end = 250; scene.frame_set(1)
scene.render.engine = 'BLENDER_EEVEE_NEXT'
bpy.context.view_layer.update()

# ---- added for rendering (the .blend has no active camera and no usable light): camera, sun
cam_auto = bpy.data.cameras.new('AutoCamera')
cam_auto.lens = 50.0
cam_auto.sensor_width = 36.0
cam_auto.clip_end = 1000.0
ob_auto_camera = bpy.data.objects.new('AutoCamera', cam_auto)
scene.collection.objects.link(ob_auto_camera)
ob_auto_camera.location = (2.07577, -2.42581, 1.61721)
ob_auto_camera.rotation_euler = (1.09748, -7.21219e-08, 0.694738)
scene.camera = ob_auto_camera
light_auto_sun = bpy.data.lights.new('AutoSun', 'SUN')
light_auto_sun.energy = 3.0
light_auto_sun.angle = 0.0523599
ob_auto_sun = bpy.data.objects.new('AutoSun', light_auto_sun)
scene.collection.objects.link(ob_auto_sun)
ob_auto_sun.rotation_euler = (0.872665, 0.174533, 0.523599)
bpy.context.view_layer.update()
